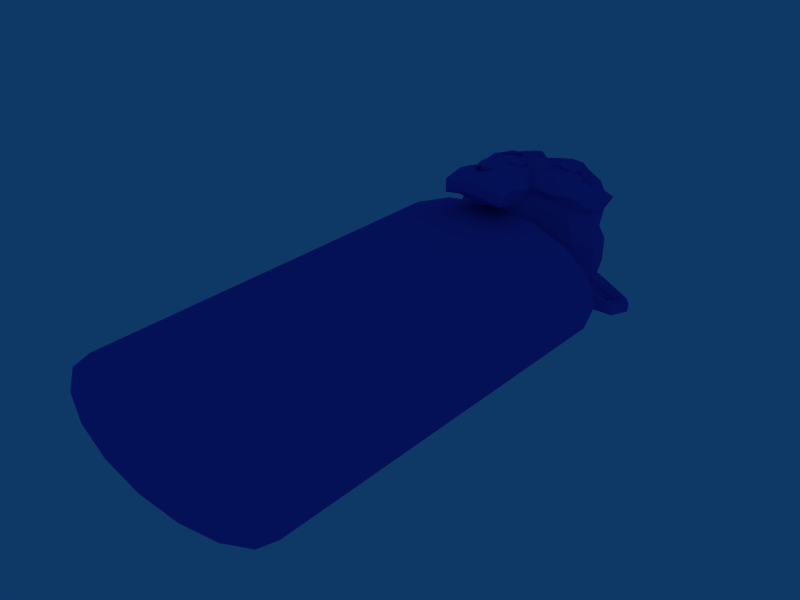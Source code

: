 # Source: test_enemy.blend  (saved by Blender 2.49.2; exported with 4.5.12 LTS)
import bpy
from mathutils import Matrix  # noqa: F401  (used for matrix-valued properties, if any)

bpy.ops.wm.read_factory_settings(use_empty=True)
scene = bpy.context.scene
scene.name = 'Scene'

# ---- collections
col_collection_1 = bpy.data.collections.new('Collection 1'); scene.collection.children.link(col_collection_1)

# ---- materials (node trees are filled in below, after node groups)
mat_material_001 = bpy.data.materials.new('Material.001')
mat_material_001.alpha_threshold = 0.0
mat_material_001.diffuse_color = (0.3722, 0.3088, 0.8411, 1.0)
mat_material_001.roughness = 0.5
mat_material_001.line_color = (0.0, 0.0, 0.0, 1.0)

# ---- material node trees

# ---- world
world_world = bpy.data.worlds.new('World'); scene.world = world_world
world_world.color = (0.05656, 0.2208, 0.4)
world_world.use_sun_shadow = False
world_world.sun_shadow_jitter_overblur = 0.0
world_world.cycles.sampling_method = 'MANUAL'
world_world.cycles.sample_map_resolution = 256

# ---- meshes
me_test_enemy = bpy.data.meshes.new('test_enemy')
me_test_enemy.from_pydata([(0.7071, 0.7071, -1.0), (0.9239, 0.3827, -1.0), (1.0, -4.371e-08, -1.0), (0.9239, -0.3827, -1.0), (0.7071, -0.7071, -1.0), (0.3827, -0.9239, -1.0), (1.51e-07, -1.0, -1.0), (-0.3827, -0.9239, -1.0), (-0.7071, -0.7071, -1.0), (-0.9239, -0.3827, -1.0), (-1.0, 1.192e-08, -1.0), (-0.9239, 0.3827, -1.0), (-0.7071, 0.7071, -1.0), (-0.3827, 0.9239, -1.0), (6.517e-07, 1.0, -1.0), (0.3827, 0.9239, -1.0), (0.7071, 0.7071, 1.0), (0.9239, 0.3827, 1.0), (1.0, -1.291e-06, 1.0), (0.9239, -0.3827, 1.0), (0.7071, -0.7071, 1.0), (0.3827, -0.9239, 1.0), (-1.931e-06, -1.0, 1.0), (-0.3827, -0.9239, 1.0), (-0.7071, -0.7071, 1.0), (-0.9239, -0.3827, 1.0), (-1.0, 2.571e-06, 1.0), (-0.9239, 0.3827, 1.0), (-0.7071, 0.7071, 1.0), (-0.3827, 0.9239, 1.0), (3.211e-06, 1.0, 1.0), (0.3827, 0.9239, 1.0), (0.0, 0.0, -1.0), (0.0, 0.0, 1.0), (0.3603, -1.323, 1.355), (-0.2972, -1.323, 1.355), (0.4073, -1.248, 1.314), (-0.3441, -1.248, 1.314), (0.4425, -1.122, 1.283), (-0.3794, -1.122, 1.283), (0.2957, -1.199, 1.253), (-0.2326, -1.199, 1.253), (0.2957, -1.31, 1.29), (-0.2326, -1.31, 1.29), (0.2957, -1.354, 1.343), (-0.2326, -1.354, 1.343), (0.237, -1.363, 1.359), (-0.1739, -1.363, 1.359), (0.1842, -1.318, 1.32), (-0.1211, -1.318, 1.32), (0.149, -1.212, 1.292), (-0.08584, -1.212, 1.292), (0.09026, -1.155, 1.376), (-0.02714, -1.155, 1.376), (0.1372, -1.265, 1.387), (-0.0741, -1.265, 1.387), (0.2135, -1.335, 1.393), (-0.1504, -1.335, 1.393), (0.237, -1.305, 1.432), (-0.1739, -1.305, 1.432), (0.1842, -1.213, 1.453), (-0.1211, -1.213, 1.453), (0.149, -1.076, 1.462), (-0.08584, -1.076, 1.462), (0.2957, -1.008, 1.493), (-0.2326, -1.008, 1.493), (0.2957, -1.161, 1.478), (-0.2326, -1.161, 1.478), (0.2957, -1.274, 1.444), (-0.2326, -1.274, 1.444), (0.3603, -1.265, 1.428), (-0.2972, -1.265, 1.428), (0.4073, -1.143, 1.446), (-0.3441, -1.143, 1.446), (0.4425, -0.986, 1.453), (-0.3794, -0.986, 1.453), (0.5012, -1.035, 1.364), (-0.4381, -1.035, 1.364), (0.4542, -1.175, 1.378), (-0.3911, -1.175, 1.378), (0.3838, -1.285, 1.389), (-0.3207, -1.285, 1.389), (0.3896, -1.305, 1.39), (-0.3265, -1.305, 1.39), (0.3662, -1.282, 1.433), (-0.303, -1.282, 1.433), (0.2957, -1.298, 1.453), (-0.2326, -1.298, 1.453), (0.2311, -1.332, 1.438), (-0.168, -1.332, 1.438), (0.2018, -1.366, 1.396), (-0.1387, -1.366, 1.396), (0.2311, -1.396, 1.358), (-0.168, -1.396, 1.358), (0.2957, -1.376, 1.397), (-0.2326, -1.376, 1.397), (0.2957, -1.39, 1.339), (-0.2326, -1.39, 1.339), (0.3662, -1.346, 1.353), (-0.303, -1.346, 1.353), (0.03156, -1.199, 1.47), (0.03156, -1.327, 1.445), (0.03156, -1.582, 0.975), (0.03156, -1.515, 1.141), (0.03156, -1.488, 1.202), (0.03156, -1.595, 0.9313), (0.03156, -1.027, 1.442), (0.03156, -0.929, 1.512), (0.03156, 0.6186, 1.52), (0.03156, 0.89, 1.333), (0.03156, 0.6857, 1.117), (0.03156, -0.08536, 0.9736), (0.1842, -1.187, 1.173), (-0.1211, -1.187, 1.173), (0.2664, -1.286, 1.063), (-0.2032, -1.286, 1.063), (0.2957, -1.377, 0.9479), (-0.2326, -1.377, 0.9479), (0.3075, -1.396, 0.8561), (-0.2443, -1.396, 0.8561), (0.2781, -1.406, 0.8307), (-0.215, -1.406, 0.8307), (0.1666, -1.454, 0.8241), (-0.1035, -1.454, 0.8241), (0.03156, -1.49, 0.8201), (0.3603, -1.131, 1.19), (-0.2972, -1.131, 1.19), (0.5071, -1.105, 1.236), (-0.4439, -1.105, 1.236), (0.6538, -0.9182, 1.308), (-0.5907, -0.9182, 1.308), (0.6773, -1.009, 1.452), (-0.6142, -1.009, 1.452), (0.5658, -1.029, 1.48), (-0.5026, -1.029, 1.48), (0.4014, -1.068, 1.54), (-0.3383, -1.068, 1.54), (0.2722, -1.073, 1.615), (-0.2091, -1.073, 1.615), (0.149, -1.117, 1.601), (-0.08584, -1.117, 1.601), (0.07852, -1.187, 1.499), (-0.0154, -1.187, 1.499), (0.1548, -1.245, 1.467), (-0.09171, -1.245, 1.467), (0.1255, -1.273, 1.417), (-0.06236, -1.273, 1.417), (0.1842, -1.318, 1.32), (-0.1211, -1.318, 1.32), (0.3133, -1.296, 1.281), (-0.2502, -1.296, 1.281), (0.4014, -1.239, 1.298), (-0.3383, -1.239, 1.298), (0.5012, -1.165, 1.351), (-0.4381, -1.165, 1.351), (0.5129, -1.126, 1.399), (-0.4498, -1.126, 1.399), (0.4836, -1.118, 1.436), (-0.4204, -1.118, 1.436), (0.3544, -1.166, 1.471), (-0.2913, -1.166, 1.471), (0.2194, -1.205, 1.489), (-0.1563, -1.205, 1.489), (0.03156, -1.612, 0.9367), (0.1137, -1.596, 0.9576), (-0.05062, -1.596, 0.9576), (0.1196, -1.607, 0.9025), (-0.05649, -1.607, 0.9025), (0.07852, -1.604, 0.8797), (-0.0154, -1.604, 0.8797), (0.03156, -1.596, 0.8753), (0.03156, -1.43, 1.193), (0.03156, -1.401, 1.216), (0.1079, -1.404, 1.213), (-0.04475, -1.404, 1.213), (0.1255, -1.441, 1.179), (-0.06236, -1.441, 1.179), (0.09613, -1.454, 1.15), (-0.03301, -1.454, 1.15), (0.3309, -1.278, 1.249), (-0.2678, -1.278, 1.249), (0.4953, -1.182, 1.289), (-0.4322, -1.182, 1.289), (0.5775, -1.099, 1.352), (-0.5144, -1.099, 1.352), (0.5892, -1.108, 1.435), (-0.5261, -1.108, 1.435), (0.5481, -1.185, 1.461), (-0.485, -1.185, 1.461), (0.3603, -1.228, 1.529), (-0.2972, -1.228, 1.529), (0.2664, -1.244, 1.576), (-0.2032, -1.244, 1.576), (0.1842, -1.273, 1.567), (-0.1211, -1.273, 1.567), (0.1079, -1.329, 1.483), (-0.04475, -1.329, 1.483), (0.1255, -1.477, 1.242), (-0.06236, -1.477, 1.242), (0.1901, -1.469, 1.077), (-0.1269, -1.469, 1.077), (0.2194, -1.53, 0.9588), (-0.1563, -1.53, 0.9588), (0.2311, -1.542, 0.9037), (-0.168, -1.542, 0.9037), (0.2077, -1.535, 0.8581), (-0.1445, -1.535, 0.8581), (0.1548, -1.54, 0.8512), (-0.09171, -1.54, 0.8512), (0.03156, -1.556, 0.8452), (0.03156, -1.315, 1.298), (0.03156, -1.306, 1.376), (0.2781, -1.182, 1.491), (-0.215, -1.182, 1.491), (0.1548, -1.311, 1.342), (-0.09171, -1.311, 1.342), (0.1314, -1.296, 1.375), (-0.06823, -1.296, 1.375), (0.1196, -1.585, 0.9715), (-0.05649, -1.585, 0.9715), (0.09026, -1.519, 1.081), (-0.02714, -1.519, 1.081), (0.03156, -1.519, 1.081), (0.03156, -1.467, 1.133), (0.102, -1.498, 1.162), (-0.03888, -1.498, 1.162), (0.1314, -1.501, 1.185), (-0.06823, -1.501, 1.185), (0.1137, -1.448, 1.224), (-0.05062, -1.448, 1.224), (0.06091, -1.445, 1.228), (0.002209, -1.445, 1.228), (0.03156, -1.533, 1.199), (0.06678, -1.494, 1.221), (-0.003661, -1.494, 1.221), (0.102, -1.497, 1.218), (-0.03888, -1.497, 1.218), (0.1137, -1.542, 1.188), (-0.05062, -1.542, 1.188), (0.09026, -1.52, 1.175), (-0.02714, -1.52, 1.175), (0.03156, -1.534, 1.158), (0.2253, -1.222, 1.116), (-0.1622, -1.222, 1.116), (0.1548, -1.397, 1.167), (-0.09171, -1.397, 1.167), (0.1666, -1.422, 1.136), (-0.1035, -1.422, 1.136), (0.2077, -1.199, 1.144), (-0.1445, -1.199, 1.144), (0.03156, -1.591, 0.8823), (0.06678, -1.588, 0.8857), (-0.003661, -1.588, 0.8857), (0.102, -1.602, 0.9095), (-0.03888, -1.602, 0.9095), (0.102, -1.594, 0.9462), (-0.03888, -1.594, 0.9462), (0.03156, -1.518, 0.9202), (0.102, -1.517, 0.935), (-0.03888, -1.517, 0.935), (0.102, -1.509, 0.9043), (-0.03888, -1.509, 0.9043), (0.06678, -1.513, 0.886), (-0.003661, -1.513, 0.886), (0.03156, -1.515, 0.8825), (0.1607, -1.324, 1.381), (-0.09759, -1.324, 1.381), (0.1724, -1.336, 1.352), (-0.1093, -1.336, 1.352), (0.284, -1.219, 1.472), (-0.2209, -1.219, 1.472), (0.237, -1.242, 1.47), (-0.1739, -1.242, 1.47), (0.3486, -1.25, 1.46), (-0.2854, -1.25, 1.46), (0.4542, -1.167, 1.43), (-0.3911, -1.167, 1.43), (0.4718, -1.179, 1.401), (-0.4087, -1.179, 1.401), (0.466, -1.202, 1.358), (-0.4028, -1.202, 1.358), (0.3896, -1.285, 1.321), (-0.3265, -1.285, 1.321), (0.3133, -1.329, 1.307), (-0.2502, -1.329, 1.307), (0.2018, -1.362, 1.332), (-0.1387, -1.362, 1.332), (0.1666, -1.296, 1.416), (-0.1035, -1.296, 1.416), (0.1901, -1.268, 1.451), (-0.1269, -1.268, 1.451), (0.2077, -1.244, 1.441), (-0.1445, -1.244, 1.441), (0.1783, -1.266, 1.413), (-0.1152, -1.266, 1.413), (0.2135, -1.327, 1.336), (-0.1504, -1.327, 1.336), (0.3133, -1.301, 1.315), (-0.2502, -1.301, 1.315), (0.3779, -1.26, 1.326), (-0.3148, -1.26, 1.326), (0.4425, -1.186, 1.364), (-0.3794, -1.186, 1.364), (0.4483, -1.161, 1.395), (-0.3852, -1.161, 1.395), (0.4307, -1.152, 1.421), (-0.3676, -1.152, 1.421), (0.3427, -1.223, 1.454), (-0.2796, -1.223, 1.454), (0.2429, -1.24, 1.459), (-0.1798, -1.24, 1.459), (0.284, -1.217, 1.461), (-0.2209, -1.217, 1.461), (0.1842, -1.3, 1.356), (-0.1211, -1.3, 1.356), (0.1783, -1.281, 1.381), (-0.1152, -1.281, 1.381), (0.1137, -1.018, 1.468), (-0.05062, -1.018, 1.468), (0.1783, -0.9559, 1.559), (-0.1152, -0.9559, 1.559), (0.284, -0.9175, 1.567), (-0.2209, -0.9175, 1.567), (0.3955, -0.9145, 1.503), (-0.3324, -0.9145, 1.503), (0.5423, -0.8704, 1.45), (-0.4792, -0.8704, 1.45), (0.6303, -0.847, 1.425), (-0.5672, -0.847, 1.425), (0.6127, -0.8226, 1.307), (-0.5496, -0.8226, 1.307), (0.4836, -0.9308, 1.238), (-0.4204, -0.9308, 1.238), (0.3603, -1.034, 1.203), (-0.2972, -1.034, 1.203), (0.03156, -0.4525, 1.623), (0.03156, 0.04844, 1.616), (0.03156, 0.3914, 1.018), (0.03156, -0.8037, 1.005), (0.03156, -1.337, 0.8091), (0.03156, -1.126, 0.8713), (0.03156, -1.013, 0.9728), (0.03156, -0.9321, 1.006), (0.6714, -0.3873, 1.298), (-0.6083, -0.3873, 1.298), (0.6773, -0.2268, 1.324), (-0.6142, -0.2268, 1.324), (0.6127, 0.2544, 1.252), (-0.5496, 0.2544, 1.252), (0.3779, 0.6556, 1.296), (-0.3148, 0.6556, 1.296), (0.5834, -0.5069, 1.175), (-0.5202, -0.5069, 1.175), (0.4777, -0.2343, 1.111), (-0.4146, -0.2343, 1.111), (0.5129, 0.1475, 1.131), (-0.4498, 0.1475, 1.131), (0.284, 0.47, 1.13), (-0.2209, 0.47, 1.13), (0.2077, -1.045, 1.081), (-0.1445, -1.045, 1.081), (0.1666, -0.8772, 1.035), (-0.1035, -0.8772, 1.035), (0.2488, -1.142, 0.9178), (-0.1856, -1.142, 0.9178), (0.2194, -1.078, 1.013), (-0.1563, -1.078, 1.013), (0.2781, -1.234, 0.8293), (-0.215, -1.234, 0.8293), (0.1372, -1.139, 0.895), (-0.0741, -1.139, 0.895), (0.1255, -1.052, 0.9915), (-0.06236, -1.052, 0.9915), (0.1548, -1.296, 0.8202), (-0.09171, -1.296, 0.8202), (0.1959, -1.05, 1.115), (-0.1328, -1.05, 1.115), (0.1901, -1.081, 1.144), (-0.1269, -1.081, 1.144), (0.1842, -1.102, 1.172), (-0.1211, -1.102, 1.172), (0.1901, -0.7488, 1.034), (-0.1269, -0.7488, 1.034), (0.2546, -0.1706, 1.015), (-0.1915, -0.1706, 1.015), (0.2899, 0.2379, 1.055), (-0.2267, 0.2379, 1.055), (0.372, 0.3973, 1.526), (-0.3089, 0.3973, 1.526), (0.372, 0.01906, 1.593), (-0.3089, 0.01906, 1.593), (0.372, -0.399, 1.596), (-0.3089, -0.399, 1.596), (0.3779, -0.7654, 1.473), (-0.3148, -0.7654, 1.473), (0.5775, -0.6868, 1.41), (-0.5144, -0.6868, 1.41), (0.5071, -0.6001, 1.424), (-0.4439, -0.6001, 1.424), (0.5129, -0.2213, 1.507), (-0.4498, -0.2213, 1.507), (0.6303, -0.3612, 1.453), (-0.5672, -0.3612, 1.453), (0.6303, -0.03154, 1.448), (-0.5672, -0.03154, 1.448), (0.5129, 0.1156, 1.497), (-0.4498, 0.1156, 1.497), (0.5129, 0.411, 1.435), (-0.4498, 0.411, 1.435), (0.6303, 0.2511, 1.383), (-0.5672, 0.2511, 1.383), (0.4953, 0.4667, 1.261), (-0.4322, 0.4667, 1.261), (0.3955, 0.3087, 1.13), (-0.3324, 0.3087, 1.13), (0.6479, -0.02379, 1.309), (-0.5848, -0.02379, 1.309), (0.3368, -0.6513, 1.129), (-0.2737, -0.6513, 1.129), (0.3544, -0.1991, 1.074), (-0.2913, -0.1991, 1.074), (0.7008, 0.04391, 1.339), (-0.6376, 0.04391, 1.339), (0.6127, -0.2899, 1.109), (-0.5496, -0.2899, 1.109), (0.8123, -0.0158, 1.102), (-0.7492, -0.0158, 1.102), (0.9943, 0.1697, 1.159), (-0.9312, 0.1697, 1.159), (1.047, 0.2537, 1.278), (-0.984, 0.2537, 1.278), (0.9591, 0.3201, 1.362), (-0.8959, 0.3201, 1.362), (0.8006, 0.1689, 1.361), (-0.7374, 0.1689, 1.361), (0.7947, 0.1167, 1.336), (-0.7316, 0.1167, 1.336), (0.9238, 0.2552, 1.334), (-0.8607, 0.2552, 1.334), (0.9825, 0.2226, 1.266), (-0.9194, 0.2226, 1.266), (0.9415, 0.1479, 1.172), (-0.8783, 0.1479, 1.172), (0.8064, -0.02369, 1.132), (-0.7433, -0.02369, 1.132), (0.6538, -0.255, 1.14), (-0.5907, -0.255, 1.14), (0.7243, 0.007291, 1.321), (-0.6611, 0.007291, 1.321), (0.7419, 0.07801, 1.287), (-0.6787, 0.07801, 1.287), (0.6949, -0.1383, 1.151), (-0.6318, -0.1383, 1.151), (0.8123, 0.07022, 1.142), (-0.7492, 0.07022, 1.142), (0.9238, 0.2035, 1.174), (-0.8607, 0.2035, 1.174), (0.9591, 0.2588, 1.244), (-0.8959, 0.2588, 1.244), (0.9121, 0.2876, 1.294), (-0.849, 0.2876, 1.294), (0.8006, 0.1819, 1.296), (-0.7374, 0.1819, 1.296), (0.6655, -0.02762, 1.29), (-0.6024, -0.02762, 1.29), (0.6597, 0.01096, 1.23), (-0.5966, 0.01096, 1.23), (0.601, -0.0167, 1.195), (-0.5379, -0.0167, 1.195), (0.6479, -0.01947, 1.192), (-0.5848, -0.01947, 1.192), (0.6655, -0.04437, 1.161), (-0.6024, -0.04437, 1.161), (0.6421, -0.05543, 1.147), (-0.5789, -0.05543, 1.147), (0.5775, -0.3102, 1.179), (-0.5144, -0.3102, 1.179), (0.5716, -0.1883, 1.156), (-0.5085, -0.1883, 1.156), (0.5716, -0.1462, 1.182), (-0.5085, -0.1462, 1.182), (0.6303, -0.05805, 1.252), (-0.5672, -0.05805, 1.252), (0.7008, 0.02585, 1.263), (-0.6376, 0.02585, 1.263), (0.7008, 0.09315, 1.252), (-0.6376, 0.09315, 1.252), (0.6421, 0.004626, 1.141), (-0.5789, 0.004626, 1.141), (0.6714, 0.01569, 1.155), (-0.6083, 0.01569, 1.155), (0.6538, 0.03782, 1.183), (-0.5907, 0.03782, 1.183), (0.6068, 0.04336, 1.19), (-0.5437, 0.04336, 1.19), (0.6655, 0.07102, 1.224), (-0.6024, 0.07102, 1.224), (0.8123, 0.2465, 1.283), (-0.7492, 0.2465, 1.283), (0.9238, 0.3421, 1.281), (-0.8607, 0.3421, 1.281), (0.9767, 0.3161, 1.235), (-0.9136, 0.3161, 1.235), (0.9415, 0.2508, 1.166), (-0.8783, 0.2508, 1.166), (0.8182, 0.1403, 1.135), (-0.7551, 0.1403, 1.135), (0.6949, -0.06544, 1.148), (-0.6318, -0.06544, 1.148), (0.7477, 0.1425, 1.274), (-0.6846, 0.1425, 1.274), (0.7008, 0.0589, 1.196), (-0.6376, 0.0589, 1.196), (0.736, 0.05231, 1.174), (-0.6729, 0.05231, 1.174), (0.783, 0.1145, 1.198), (-0.7198, 0.1145, 1.198), (0.7536, 0.1111, 1.221), (-0.6905, 0.1111, 1.221), (0.7947, 0.1632, 1.246), (-0.7316, 0.1632, 1.246), (0.824, 0.1566, 1.224), (-0.7609, 0.1566, 1.224), (0.8651, 0.1749, 1.233), (-0.802, 0.1749, 1.233), (0.8475, 0.1971, 1.261), (-0.7844, 0.1971, 1.261), (0.8006, 0.3753, 1.323), (-0.7374, 0.3753, 1.323), (0.9708, 0.4664, 1.329), (-0.9077, 0.4664, 1.329), (1.059, 0.3455, 1.258), (-0.9957, 0.3455, 1.258), (1.018, 0.2998, 1.146), (-0.9546, 0.2998, 1.146), (0.8123, 0.1999, 1.088), (-0.7492, 0.1999, 1.088), (0.6245, -0.0241, 1.091), (-0.5613, -0.0241, 1.091), (0.6773, 0.2258, 1.311), (-0.6142, 0.2258, 1.311)], [], [(32, 0, 1), (33, 17, 16), (32, 1, 2), (33, 18, 17), (32, 2, 3), (33, 19, 18), (32, 3, 4), (33, 20, 19), (32, 4, 5), (33, 21, 20), (32, 5, 6), (33, 22, 21), (32, 6, 7), (33, 23, 22), (32, 7, 8), (33, 24, 23), (32, 8, 9), (33, 25, 24), (32, 9, 10), (33, 26, 25), (32, 10, 11), (33, 27, 26), (32, 11, 12), (33, 28, 27), (32, 12, 13), (33, 29, 28), (32, 13, 14), (33, 30, 29), (32, 14, 15), (33, 31, 30), (15, 0, 32), (33, 16, 31), (0, 16, 17, 1), (1, 17, 18, 2), (2, 18, 19, 3), (3, 19, 20, 4), (4, 20, 21, 5), (5, 21, 22, 6), (6, 22, 23, 7), (7, 23, 24, 8), (8, 24, 25, 9), (9, 25, 26, 10), (10, 26, 27, 11), (11, 27, 28, 12), (12, 28, 29, 13), (13, 29, 30, 14), (14, 30, 31, 15), (16, 0, 15, 31), (80, 34, 36, 78), (37, 35, 81, 79), (78, 36, 38, 76), (39, 37, 79, 77), (36, 42, 40, 38), (41, 43, 37, 39), (34, 44, 42, 36), (43, 45, 35, 37), (44, 46, 48, 42), (49, 47, 45, 43), (42, 48, 50, 40), (51, 49, 43, 41), (48, 54, 52, 50), (53, 55, 49, 51), (46, 56, 54, 48), (55, 57, 47, 49), (56, 58, 60, 54), (61, 59, 57, 55), (54, 60, 62, 52), (63, 61, 55, 53), (60, 66, 64, 62), (65, 67, 61, 63), (58, 68, 66, 60), (67, 69, 59, 61), (68, 70, 72, 66), (73, 71, 69, 67), (66, 72, 74, 64), (75, 73, 67, 65), (72, 78, 76, 74), (77, 79, 73, 75), (70, 80, 78, 72), (79, 81, 71, 73), (80, 70, 84, 82), (85, 71, 81, 83), (70, 68, 86, 84), (87, 69, 71, 85), (68, 58, 88, 86), (89, 59, 69, 87), (58, 56, 90, 88), (91, 57, 59, 89), (56, 46, 92, 90), (93, 47, 57, 91), (46, 44, 96, 92), (97, 45, 47, 93), (44, 34, 98, 96), (99, 35, 45, 97), (34, 80, 82, 98), (83, 81, 35, 99), (94, 98, 82), (83, 99, 95), (96, 98, 94), (95, 99, 97), (94, 92, 96), (97, 93, 95), (94, 90, 92), (93, 91, 95), (94, 88, 90), (91, 89, 95), (94, 86, 88), (89, 87, 95), (94, 84, 86), (87, 85, 95), (94, 82, 84), (85, 83, 95), (122, 207, 209, 124), (209, 208, 123, 124), (120, 205, 207, 122), (208, 206, 121, 123), (118, 203, 205, 120), (206, 204, 119, 121), (116, 201, 203, 118), (204, 202, 117, 119), (114, 199, 201, 116), (202, 200, 115, 117), (112, 125, 179, 197), (180, 126, 113, 198), (125, 127, 181, 179), (182, 128, 126, 180), (127, 129, 183, 181), (184, 130, 128, 182), (129, 131, 185, 183), (186, 132, 130, 184), (131, 133, 187, 185), (188, 134, 132, 186), (133, 135, 189, 187), (190, 136, 134, 188), (135, 137, 191, 189), (192, 138, 136, 190), (137, 139, 193, 191), (194, 140, 138, 192), (139, 141, 195, 193), (196, 142, 140, 194), (141, 100, 101, 195), (101, 100, 142, 196), (143, 161, 193, 195), (194, 162, 144, 196), (161, 212, 191, 193), (192, 213, 162, 194), (159, 189, 191, 212), (192, 190, 160, 213), (157, 187, 189, 159), (190, 188, 158, 160), (155, 185, 187, 157), (188, 186, 156, 158), (153, 183, 185, 155), (186, 184, 154, 156), (151, 181, 183, 153), (184, 182, 152, 154), (149, 179, 181, 151), (182, 180, 150, 152), (147, 197, 179, 149), (180, 198, 148, 150), (147, 214, 210, 197), (210, 215, 148, 198), (143, 195, 101, 145), (101, 196, 144, 146), (145, 101, 211, 216), (211, 101, 146, 217), (210, 214, 216, 211), (217, 215, 210, 211), (168, 170, 209, 207), (209, 170, 169, 208), (166, 168, 207, 205), (208, 169, 167, 206), (164, 166, 205, 203), (206, 167, 165, 204), (199, 220, 218, 201), (219, 221, 200, 202), (164, 203, 201, 218), (202, 204, 165, 219), (177, 223, 222, 220), (222, 223, 178, 221), (218, 220, 222, 102), (222, 221, 219, 102), (163, 164, 218, 102), (219, 165, 163, 102), (175, 226, 224, 177), (225, 227, 176, 178), (173, 228, 226, 175), (227, 229, 174, 176), (172, 230, 228, 173), (229, 231, 172, 174), (171, 104, 230, 172), (231, 104, 171, 172), (223, 177, 224, 103), (225, 178, 223, 103), (103, 224, 239, 241), (240, 225, 103, 241), (104, 232, 233, 230), (234, 232, 104, 231), (230, 233, 235, 228), (236, 234, 231, 229), (228, 235, 237, 226), (238, 236, 229, 227), (226, 237, 239, 224), (240, 238, 227, 225), (232, 237, 235, 233), (236, 238, 232, 234), (232, 241, 239, 237), (240, 241, 232, 238), (172, 173, 197, 210), (198, 174, 172, 210), (173, 175, 244, 197), (245, 176, 174, 198), (175, 177, 246, 244), (247, 178, 176, 245), (177, 220, 199, 246), (200, 221, 178, 247), (114, 242, 246, 199), (247, 243, 115, 200), (242, 248, 244, 246), (245, 249, 243, 247), (112, 197, 244, 248), (245, 198, 113, 249), (164, 163, 105, 255), (105, 163, 165, 256), (166, 164, 255, 253), (256, 165, 167, 254), (168, 166, 253, 251), (254, 167, 169, 252), (170, 168, 251, 250), (252, 169, 170, 250), (250, 251, 262, 264), (263, 252, 250, 264), (251, 253, 260, 262), (261, 254, 252, 263), (253, 255, 258, 260), (259, 256, 254, 261), (255, 105, 257, 258), (257, 105, 256, 259), (257, 264, 262, 258), (263, 264, 257, 259), (258, 262, 260), (261, 263, 259), (216, 214, 267, 265), (268, 215, 217, 266), (145, 216, 265, 287), (266, 217, 146, 288), (143, 145, 287, 289), (288, 146, 144, 290), (214, 147, 285, 267), (286, 148, 215, 268), (147, 149, 283, 285), (284, 150, 148, 286), (149, 151, 281, 283), (282, 152, 150, 284), (151, 153, 279, 281), (280, 154, 152, 282), (153, 155, 277, 279), (278, 156, 154, 280), (155, 157, 275, 277), (276, 158, 156, 278), (157, 159, 273, 275), (274, 160, 158, 276), (159, 212, 269, 273), (270, 213, 160, 274), (212, 161, 271, 269), (272, 162, 213, 270), (161, 143, 289, 271), (290, 144, 162, 272), (271, 289, 291, 309), (292, 290, 272, 310), (269, 271, 309, 311), (310, 272, 270, 312), (273, 269, 311, 307), (312, 270, 274, 308), (275, 273, 307, 305), (308, 274, 276, 306), (277, 275, 305, 303), (306, 276, 278, 304), (279, 277, 303, 301), (304, 278, 280, 302), (281, 279, 301, 299), (302, 280, 282, 300), (283, 281, 299, 297), (300, 282, 284, 298), (285, 283, 297, 295), (298, 284, 286, 296), (267, 285, 295, 313), (296, 286, 268, 314), (289, 287, 293, 291), (294, 288, 290, 292), (287, 265, 315, 293), (316, 266, 288, 294), (265, 267, 313, 315), (314, 268, 266, 316), (100, 141, 317, 106), (318, 142, 100, 106), (141, 139, 319, 317), (320, 140, 142, 318), (139, 137, 321, 319), (322, 138, 140, 320), (137, 135, 323, 321), (324, 136, 138, 322), (135, 133, 325, 323), (326, 134, 136, 324), (133, 131, 327, 325), (328, 132, 134, 326), (131, 129, 329, 327), (330, 130, 132, 328), (129, 127, 331, 329), (332, 128, 130, 330), (127, 125, 333, 331), (334, 126, 128, 332), (341, 342, 361, 371), (362, 342, 341, 372), (340, 341, 371, 369), (372, 341, 340, 370), (339, 340, 369, 373), (370, 340, 339, 374), (122, 124, 339, 373), (339, 124, 123, 374), (120, 122, 373, 367), (374, 123, 121, 368), (118, 120, 367, 363), (368, 121, 119, 364), (116, 118, 363, 365), (364, 119, 117, 366), (363, 369, 371, 365), (372, 370, 364, 366), (363, 367, 373, 369), (374, 368, 364, 370), (359, 365, 371, 361), (372, 366, 360, 362), (114, 116, 365, 359), (366, 117, 115, 360), (242, 375, 377, 248), (378, 376, 243, 249), (114, 359, 375, 242), (376, 360, 115, 243), (112, 248, 377, 379), (378, 249, 113, 380), (112, 379, 333, 125), (334, 380, 113, 126), (110, 357, 385, 337), (386, 358, 110, 337), (337, 385, 383, 111), (384, 386, 337, 111), (111, 383, 381, 338), (382, 384, 111, 338), (338, 381, 361, 342), (362, 382, 338, 342), (359, 361, 381, 375), (382, 362, 360, 376), (329, 331, 351, 343), (352, 332, 330, 344), (109, 349, 357, 110), (358, 350, 109, 110), (335, 391, 389, 336), (390, 392, 335, 336), (336, 389, 387, 108), (388, 390, 336, 108), (108, 387, 349, 109), (350, 388, 108, 109), (325, 327, 395, 397), (396, 328, 326, 398), (397, 395, 401, 399), (402, 396, 398, 400), (399, 401, 403, 405), (404, 402, 400, 406), (405, 403, 409, 407), (410, 404, 406, 408), (347, 411, 407, 409), (408, 412, 348, 410), (349, 387, 407, 411), (408, 388, 350, 412), (387, 389, 405, 407), (406, 390, 388, 408), (389, 391, 399, 405), (400, 392, 390, 406), (391, 393, 397, 399), (398, 394, 392, 400), (323, 325, 397, 393), (398, 326, 324, 394), (107, 393, 391, 335), (392, 394, 107, 335), (317, 319, 321, 323), (322, 320, 318, 324), (317, 323, 393, 107), (394, 324, 318, 107), (106, 317, 107), (107, 318, 106), (327, 329, 343, 395), (344, 330, 328, 396), (343, 345, 401, 395), (402, 346, 344, 396), (345, 415, 403, 401), (404, 416, 346, 402), (347, 409, 403, 415), (404, 410, 348, 416), (381, 383, 419, 417), (420, 384, 382, 418), (351, 417, 419, 353), (420, 418, 352, 354), (331, 333, 417, 351), (418, 334, 332, 352), (333, 377, 375, 417), (376, 378, 334, 418), (375, 381, 417), (418, 382, 376), (333, 379, 377), (378, 380, 334), (347, 355, 413, 411), (414, 356, 348, 412), (349, 411, 413, 357), (414, 412, 350, 358), (353, 419, 413, 355), (414, 420, 354, 356), (383, 385, 413, 419), (414, 386, 384, 420), (357, 413, 385), (386, 414, 358), (433, 421, 447, 435), (448, 422, 434, 436), (433, 435, 437, 431), (438, 436, 434, 432), (431, 437, 439, 429), (440, 438, 432, 430), (429, 439, 441, 427), (442, 440, 430, 428), (427, 441, 443, 425), (444, 442, 428, 426), (425, 443, 445, 423), (446, 444, 426, 424), (443, 453, 451, 445), (452, 454, 444, 446), (441, 455, 453, 443), (454, 456, 442, 444), (439, 457, 455, 441), (456, 458, 440, 442), (437, 459, 457, 439), (458, 460, 438, 440), (435, 461, 459, 437), (460, 462, 436, 438), (435, 447, 449, 461), (450, 448, 436, 462), (351, 353, 477, 475), (478, 354, 352, 476), (353, 423, 445, 477), (446, 424, 354, 478), (343, 351, 475, 345), (476, 352, 344, 346), (415, 463, 447, 421), (448, 464, 416, 422), (445, 451, 473, 477), (474, 452, 446, 478), (471, 479, 477, 473), (478, 480, 472, 474), (467, 479, 471, 469), (472, 480, 468, 470), (465, 481, 479, 467), (480, 482, 466, 468), (463, 481, 465, 483), (466, 482, 464, 484), (447, 463, 483, 449), (484, 464, 448, 450), (345, 481, 463, 415), (464, 482, 346, 416), (345, 475, 479, 481), (480, 476, 346, 482), (475, 477, 479), (480, 478, 476), (449, 483, 485, 509), (486, 484, 450, 510), (483, 465, 495, 485), (496, 466, 484, 486), (465, 467, 493, 495), (494, 468, 466, 496), (467, 469, 491, 493), (492, 470, 468, 494), (469, 471, 489, 491), (490, 472, 470, 492), (471, 473, 487, 489), (488, 474, 472, 490), (473, 451, 507, 487), (508, 452, 474, 488), (461, 449, 509, 497), (510, 450, 462, 498), (459, 461, 497, 499), (498, 462, 460, 500), (457, 459, 499, 501), (500, 460, 458, 502), (455, 457, 501, 503), (502, 458, 456, 504), (453, 455, 503, 505), (504, 456, 454, 506), (451, 453, 505, 507), (506, 454, 452, 508), (491, 489, 513, 511), (514, 490, 492, 512), (511, 513, 515, 517), (516, 514, 512, 518), (517, 515, 521, 519), (522, 516, 518, 520), (519, 521, 523, 525), (524, 522, 520, 526), (497, 509, 519, 525), (520, 510, 498, 526), (485, 517, 519, 509), (520, 518, 486, 510), (485, 495, 511, 517), (512, 496, 486, 518), (491, 511, 495, 493), (496, 512, 492, 494), (487, 507, 513, 489), (514, 508, 488, 490), (505, 515, 513, 507), (514, 516, 506, 508), (503, 521, 515, 505), (516, 522, 504, 506), (501, 523, 521, 503), (522, 524, 502, 504), (499, 525, 523, 501), (524, 526, 500, 502), (497, 525, 499), (500, 526, 498), (425, 423, 537, 535), (538, 424, 426, 536), (427, 425, 535, 533), (536, 426, 428, 534), (429, 427, 533, 531), (534, 428, 430, 532), (431, 429, 531, 529), (532, 430, 432, 530), (433, 431, 529, 527), (530, 432, 434, 528), (421, 433, 527, 539), (528, 434, 422, 540), (527, 535, 537, 539), (538, 536, 528, 540), (527, 529, 533, 535), (534, 530, 528, 536), (529, 531, 533), (534, 532, 530), (347, 415, 421, 539), (422, 416, 348, 540), (347, 539, 537, 355), (538, 540, 348, 356), (353, 355, 537, 423), (538, 356, 354, 424)])
me_test_enemy.materials.append(mat_material_001)
me_test_enemy.use_remesh_preserve_volume = False
me_test_enemy.use_remesh_preserve_attributes = False
me_test_enemy.use_mirror_vertex_groups = False
me_test_enemy.update()

# ---- objects
ob_cylinder = bpy.data.objects.new('Cylinder', me_test_enemy)

# ---- transforms, parenting, visibility, modifiers, constraints
ob_cylinder.location = (-0.01966, -0.3111, -0.07645)
ob_cylinder.rotation_euler = (-1.571, -2.22e-16, 2.22e-16)
ob_cylinder.scale = (0.6225, 0.3519, 1.012)
ob_cylinder.lock_rotations_4d = False
ob_cylinder.empty_display_type = 'ARROWS'
ob_cylinder.lineart.crease_threshold = 0.0

# ---- collection membership
col_collection_1.objects.link(ob_cylinder)

# ---- scene / render settings (as saved in the file)
scene.frame_start = 1; scene.frame_end = 250; scene.frame_set(1)
scene.render.engine = 'BLENDER_EEVEE_NEXT'
scene.render.image_settings.file_format = 'JPEG'
scene.render.image_settings.color_mode = 'RGB'
scene.render.image_settings.compression = 90
scene.render.resolution_x = 800
scene.render.resolution_y = 600
scene.render.pixel_aspect_x = 100.0
scene.render.pixel_aspect_y = 100.0
scene.render.fps = 25
scene.render.dither_intensity = 0.0
scene.render.use_compositing = False
scene.render.use_sequencer = False
scene.render.bake_margin = 2
scene.render.bake_bias = 0.0
scene.render.use_stamp_time = False
scene.render.use_stamp_date = False
scene.render.use_stamp_frame = False
scene.render.use_stamp_camera = False
scene.render.use_stamp_scene = False
scene.render.use_stamp_filename = False
scene.render.use_stamp_render_time = False
scene.render.stamp_font_size = 0
scene.cycles.use_denoising = False
scene.cycles.samples = 10
scene.cycles.sampling_pattern = 'TABULATED_SOBOL'
scene.cycles.light_sampling_threshold = 0.0
scene.cycles.use_adaptive_sampling = False
scene.cycles.use_light_tree = False
scene.cycles.blur_glossy = 0.0
scene.cycles.volume_bounces = 1
scene.cycles.pixel_filter_type = 'GAUSSIAN'
scene.cycles.sample_clamp_indirect = 0.0
scene.view_settings.view_transform = 'Raw'
bpy.context.view_layer.update()

# ---- added for rendering (the .blend has no active camera): camera
cam_auto = bpy.data.cameras.new('AutoCamera')
cam_auto.lens = 50.0
cam_auto.sensor_width = 36.0
cam_auto.clip_end = 1000.0
ob_auto_camera = bpy.data.objects.new('AutoCamera', cam_auto)
scene.collection.objects.link(ob_auto_camera)
ob_auto_camera.location = (2.85591, -3.42445, 2.31707)
ob_auto_camera.rotation_euler = (1.09748, -7.21219e-08, 0.694738)
scene.camera = ob_auto_camera
bpy.context.view_layer.update()
